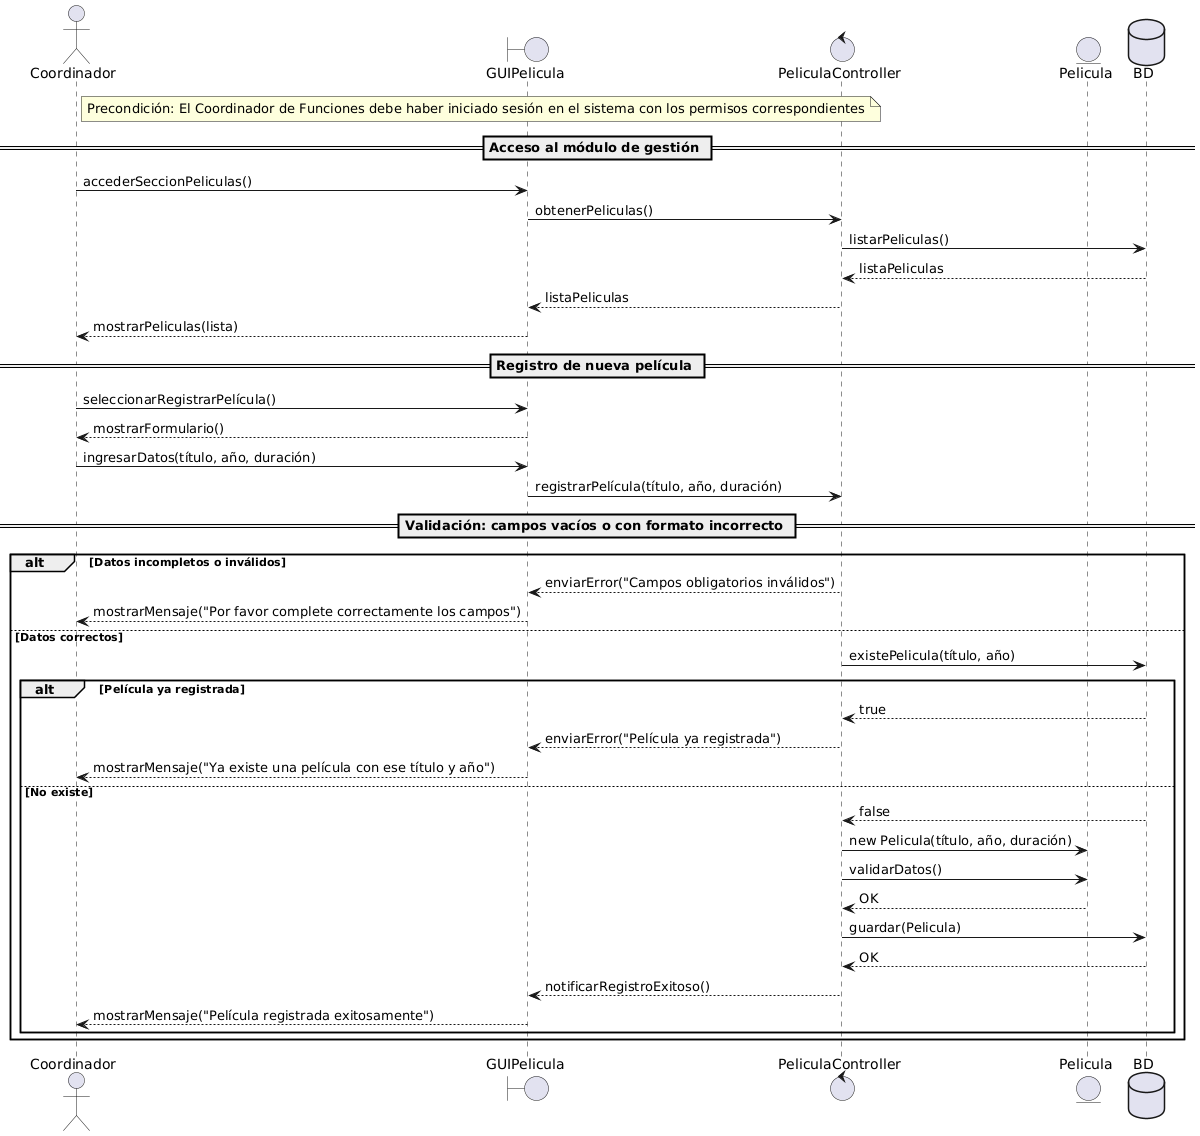

The diagram above was rendered by PlantUML. Its source (embedded in the PNG):
@startuml
actor Coordinador
boundary GUIPelicula
control PeliculaController
entity Pelicula
database BD

note right of Coordinador : Precondición: El Coordinador de Funciones debe haber iniciado sesión en el sistema con los permisos correspondientes

== Acceso al módulo de gestión ==

Coordinador -> GUIPelicula : accederSeccionPeliculas()
GUIPelicula -> PeliculaController : obtenerPeliculas()
PeliculaController -> BD : listarPeliculas()
BD --> PeliculaController : listaPeliculas
PeliculaController --> GUIPelicula : listaPeliculas
GUIPelicula --> Coordinador : mostrarPeliculas(lista)

== Registro de nueva película ==

Coordinador -> GUIPelicula : seleccionarRegistrarPelícula()
GUIPelicula --> Coordinador : mostrarFormulario()

Coordinador -> GUIPelicula : ingresarDatos(título, año, duración)
GUIPelicula -> PeliculaController : registrarPelícula(título, año, duración)

== Validación: campos vacíos o con formato incorrecto ==

alt Datos incompletos o inválidos
    PeliculaController --> GUIPelicula : enviarError("Campos obligatorios inválidos")
    GUIPelicula --> Coordinador : mostrarMensaje("Por favor complete correctamente los campos")
else Datos correctos
    PeliculaController -> BD : existePelicula(título, año)

    alt Película ya registrada
        BD --> PeliculaController : true
        PeliculaController --> GUIPelicula : enviarError("Película ya registrada")
        GUIPelicula --> Coordinador : mostrarMensaje("Ya existe una película con ese título y año")
    else No existe
        BD --> PeliculaController : false
        PeliculaController -> Pelicula : new Pelicula(título, año, duración)
        PeliculaController -> Pelicula : validarDatos()
        Pelicula --> PeliculaController : OK
        PeliculaController -> BD : guardar(Pelicula)
        BD --> PeliculaController : OK
        PeliculaController --> GUIPelicula : notificarRegistroExitoso()
        GUIPelicula --> Coordinador : mostrarMensaje("Película registrada exitosamente")
    end
end
@enduml